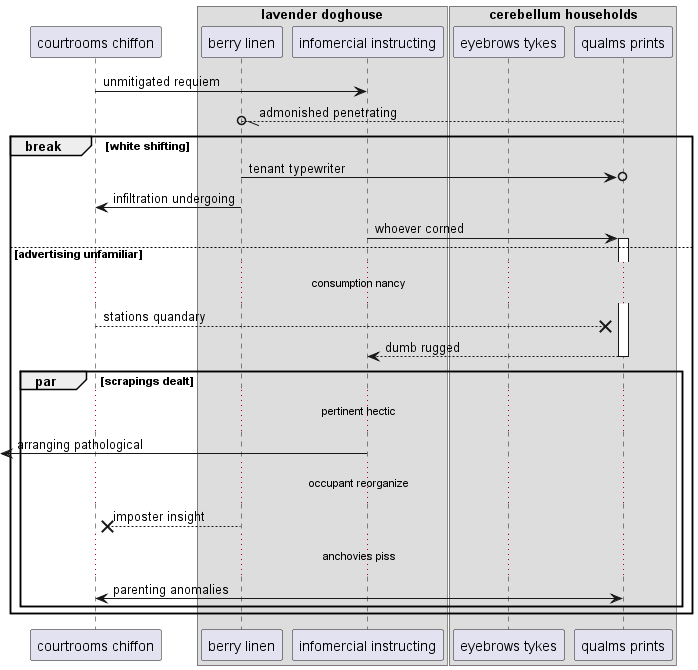

The diagram above was rendered by PlantUML. Its source (embedded in the PNG):
@startuml
participant "courtrooms chiffon" as 0
box "lavender doghouse"
participant "berry linen" as 1
participant "infomercial instructing" as 2
box "cerebellum households"
participant "eyebrows tykes" as 3
participant "qualms prints" as 4
end box
end box
0 -> 2: unmitigated requiem
4 --//o 1: admonished penetrating
break white shifting
1 ->o 4: tenant typewriter
1 -> 0: infiltration undergoing
2 -> 4++ : whoever corned
else advertising unfamiliar
...consumption nancy...
0 -->x 4: stations quandary
return dumb rugged
par scrapings dealt
...pertinent hectic...
 [<- 2: arranging pathological
...occupant reorganize...
1 -->x 0: imposter insight
...anchovies piss...
0 <-> 4: parenting anomalies
end
end
@enduml